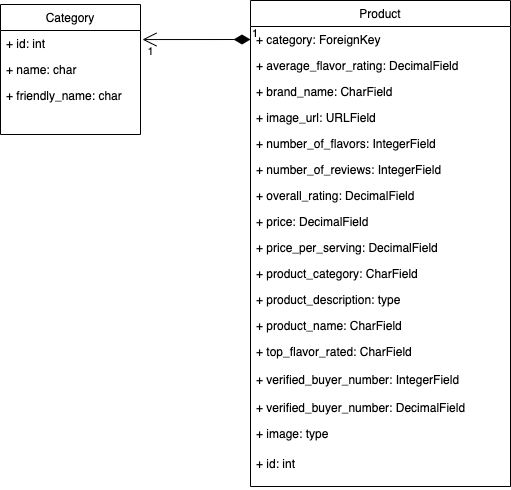

The diagram above was exported from draw.io. Its source (the exported page's mxGraphModel, read from the mxfile embedded in the PNG):
<mxGraphModel dx="1426" dy="714" grid="1" gridSize="10" guides="1" tooltips="1" connect="1" arrows="1" fold="1" page="1" pageScale="1" pageWidth="1169" pageHeight="826" background="#ffffff" math="0" shadow="0">
  <root>
    <mxCell id="0" />
    <mxCell id="1" parent="0" />
    <mxCell id="20" value="" style="endArrow=open;strokeColor=#FF0000;endFill=1;rounded=0" parent="1" target="18" edge="1">
      <mxGeometry relative="1" as="geometry">
        <mxPoint x="334.5" y="478" as="sourcePoint" />
      </mxGeometry>
    </mxCell>
    <mxCell id="vE6jI321lVXQxd4nmMCJ-67" value="" style="group" vertex="1" connectable="0" parent="1">
      <mxGeometry x="270" y="144" width="140" height="130" as="geometry" />
    </mxCell>
    <mxCell id="vE6jI321lVXQxd4nmMCJ-42" value="Category" style="swimlane;fontStyle=0;childLayout=stackLayout;horizontal=1;startSize=26;fillColor=none;horizontalStack=0;resizeParent=1;resizeParentMax=0;resizeLast=0;collapsible=1;marginBottom=0;" vertex="1" parent="vE6jI321lVXQxd4nmMCJ-67">
      <mxGeometry width="140" height="130" as="geometry">
        <mxRectangle x="180" y="150" width="90" height="26" as="alternateBounds" />
      </mxGeometry>
    </mxCell>
    <mxCell id="vE6jI321lVXQxd4nmMCJ-66" value="+ id: int" style="text;strokeColor=none;fillColor=none;align=left;verticalAlign=top;spacingLeft=4;spacingRight=4;overflow=hidden;rotatable=0;points=[[0,0.5],[1,0.5]];portConstraint=eastwest;" vertex="1" parent="vE6jI321lVXQxd4nmMCJ-42">
      <mxGeometry y="26" width="140" height="104" as="geometry" />
    </mxCell>
    <mxCell id="vE6jI321lVXQxd4nmMCJ-43" value="+ name: char" style="text;strokeColor=none;fillColor=none;align=left;verticalAlign=top;spacingLeft=4;spacingRight=4;overflow=hidden;rotatable=0;points=[[0,0.5],[1,0.5]];portConstraint=eastwest;" vertex="1" parent="vE6jI321lVXQxd4nmMCJ-67">
      <mxGeometry y="52" width="140" height="26" as="geometry" />
    </mxCell>
    <mxCell id="vE6jI321lVXQxd4nmMCJ-44" value="+ friendly_name: char" style="text;strokeColor=none;fillColor=none;align=left;verticalAlign=top;spacingLeft=4;spacingRight=4;overflow=hidden;rotatable=0;points=[[0,0.5],[1,0.5]];portConstraint=eastwest;" vertex="1" parent="vE6jI321lVXQxd4nmMCJ-67">
      <mxGeometry y="78" width="140" height="26" as="geometry" />
    </mxCell>
    <mxCell id="vE6jI321lVXQxd4nmMCJ-69" value="" style="group" vertex="1" connectable="0" parent="1">
      <mxGeometry x="520" y="140" width="260" height="480" as="geometry" />
    </mxCell>
    <mxCell id="vE6jI321lVXQxd4nmMCJ-46" value="Product" style="swimlane;fontStyle=0;childLayout=stackLayout;horizontal=1;startSize=26;fillColor=none;horizontalStack=0;resizeParent=1;resizeParentMax=0;resizeLast=0;collapsible=1;marginBottom=0;" vertex="1" parent="vE6jI321lVXQxd4nmMCJ-69">
      <mxGeometry width="260" height="486" as="geometry" />
    </mxCell>
    <mxCell id="vE6jI321lVXQxd4nmMCJ-47" value="+ category: ForeignKey" style="text;strokeColor=none;fillColor=none;align=left;verticalAlign=top;spacingLeft=4;spacingRight=4;overflow=hidden;rotatable=0;points=[[0,0.5],[1,0.5]];portConstraint=eastwest;" vertex="1" parent="vE6jI321lVXQxd4nmMCJ-46">
      <mxGeometry y="26" width="260" height="26" as="geometry" />
    </mxCell>
    <mxCell id="vE6jI321lVXQxd4nmMCJ-48" value="+ average_flavor_rating: DecimalField" style="text;strokeColor=none;fillColor=none;align=left;verticalAlign=top;spacingLeft=4;spacingRight=4;overflow=hidden;rotatable=0;points=[[0,0.5],[1,0.5]];portConstraint=eastwest;" vertex="1" parent="vE6jI321lVXQxd4nmMCJ-46">
      <mxGeometry y="52" width="260" height="26" as="geometry" />
    </mxCell>
    <mxCell id="vE6jI321lVXQxd4nmMCJ-50" value="+ brand_name: CharField" style="text;strokeColor=none;fillColor=none;align=left;verticalAlign=top;spacingLeft=4;spacingRight=4;overflow=hidden;rotatable=0;points=[[0,0.5],[1,0.5]];portConstraint=eastwest;" vertex="1" parent="vE6jI321lVXQxd4nmMCJ-46">
      <mxGeometry y="78" width="260" height="26" as="geometry" />
    </mxCell>
    <mxCell id="vE6jI321lVXQxd4nmMCJ-51" value="+ image_url: URLField" style="text;strokeColor=none;fillColor=none;align=left;verticalAlign=top;spacingLeft=4;spacingRight=4;overflow=hidden;rotatable=0;points=[[0,0.5],[1,0.5]];portConstraint=eastwest;" vertex="1" parent="vE6jI321lVXQxd4nmMCJ-46">
      <mxGeometry y="104" width="260" height="26" as="geometry" />
    </mxCell>
    <mxCell id="vE6jI321lVXQxd4nmMCJ-52" value="+ number_of_flavors: IntegerField" style="text;strokeColor=none;fillColor=none;align=left;verticalAlign=top;spacingLeft=4;spacingRight=4;overflow=hidden;rotatable=0;points=[[0,0.5],[1,0.5]];portConstraint=eastwest;" vertex="1" parent="vE6jI321lVXQxd4nmMCJ-46">
      <mxGeometry y="130" width="260" height="26" as="geometry" />
    </mxCell>
    <mxCell id="vE6jI321lVXQxd4nmMCJ-53" value="+ number_of_reviews: IntegerField" style="text;strokeColor=none;fillColor=none;align=left;verticalAlign=top;spacingLeft=4;spacingRight=4;overflow=hidden;rotatable=0;points=[[0,0.5],[1,0.5]];portConstraint=eastwest;" vertex="1" parent="vE6jI321lVXQxd4nmMCJ-46">
      <mxGeometry y="156" width="260" height="26" as="geometry" />
    </mxCell>
    <mxCell id="vE6jI321lVXQxd4nmMCJ-59" value="+ overall_rating: DecimalField" style="text;strokeColor=none;fillColor=none;align=left;verticalAlign=top;spacingLeft=4;spacingRight=4;overflow=hidden;rotatable=0;points=[[0,0.5],[1,0.5]];portConstraint=eastwest;" vertex="1" parent="vE6jI321lVXQxd4nmMCJ-46">
      <mxGeometry y="182" width="260" height="26" as="geometry" />
    </mxCell>
    <mxCell id="vE6jI321lVXQxd4nmMCJ-58" value="+ price: DecimalField" style="text;strokeColor=none;fillColor=none;align=left;verticalAlign=top;spacingLeft=4;spacingRight=4;overflow=hidden;rotatable=0;points=[[0,0.5],[1,0.5]];portConstraint=eastwest;" vertex="1" parent="vE6jI321lVXQxd4nmMCJ-46">
      <mxGeometry y="208" width="260" height="26" as="geometry" />
    </mxCell>
    <mxCell id="vE6jI321lVXQxd4nmMCJ-57" value="+ price_per_serving: DecimalField" style="text;strokeColor=none;fillColor=none;align=left;verticalAlign=top;spacingLeft=4;spacingRight=4;overflow=hidden;rotatable=0;points=[[0,0.5],[1,0.5]];portConstraint=eastwest;" vertex="1" parent="vE6jI321lVXQxd4nmMCJ-46">
      <mxGeometry y="234" width="260" height="26" as="geometry" />
    </mxCell>
    <mxCell id="vE6jI321lVXQxd4nmMCJ-56" value="+ product_category: CharField" style="text;strokeColor=none;fillColor=none;align=left;verticalAlign=top;spacingLeft=4;spacingRight=4;overflow=hidden;rotatable=0;points=[[0,0.5],[1,0.5]];portConstraint=eastwest;" vertex="1" parent="vE6jI321lVXQxd4nmMCJ-46">
      <mxGeometry y="260" width="260" height="26" as="geometry" />
    </mxCell>
    <mxCell id="vE6jI321lVXQxd4nmMCJ-55" value="+ product_description: type" style="text;strokeColor=none;fillColor=none;align=left;verticalAlign=top;spacingLeft=4;spacingRight=4;overflow=hidden;rotatable=0;points=[[0,0.5],[1,0.5]];portConstraint=eastwest;" vertex="1" parent="vE6jI321lVXQxd4nmMCJ-46">
      <mxGeometry y="286" width="260" height="26" as="geometry" />
    </mxCell>
    <mxCell id="vE6jI321lVXQxd4nmMCJ-54" value="+ product_name: CharField" style="text;strokeColor=none;fillColor=none;align=left;verticalAlign=top;spacingLeft=4;spacingRight=4;overflow=hidden;rotatable=0;points=[[0,0.5],[1,0.5]];portConstraint=eastwest;" vertex="1" parent="vE6jI321lVXQxd4nmMCJ-46">
      <mxGeometry y="312" width="260" height="26" as="geometry" />
    </mxCell>
    <mxCell id="vE6jI321lVXQxd4nmMCJ-49" value="+ top_flavor_rated: CharField" style="text;strokeColor=none;fillColor=none;align=left;verticalAlign=top;spacingLeft=4;spacingRight=4;overflow=hidden;rotatable=0;points=[[0,0.5],[1,0.5]];portConstraint=eastwest;" vertex="1" parent="vE6jI321lVXQxd4nmMCJ-46">
      <mxGeometry y="338" width="260" height="82" as="geometry" />
    </mxCell>
    <mxCell id="vE6jI321lVXQxd4nmMCJ-61" value="+ image: type" style="text;strokeColor=none;fillColor=none;align=left;verticalAlign=top;spacingLeft=4;spacingRight=4;overflow=hidden;rotatable=0;points=[[0,0.5],[1,0.5]];portConstraint=eastwest;" vertex="1" parent="vE6jI321lVXQxd4nmMCJ-46">
      <mxGeometry y="420" width="260" height="30" as="geometry" />
    </mxCell>
    <mxCell id="vE6jI321lVXQxd4nmMCJ-73" value="+ id: int" style="text;strokeColor=none;fillColor=none;align=left;verticalAlign=top;spacingLeft=4;spacingRight=4;overflow=hidden;rotatable=0;points=[[0,0.5],[1,0.5]];portConstraint=eastwest;" vertex="1" parent="vE6jI321lVXQxd4nmMCJ-46">
      <mxGeometry y="450" width="260" height="36" as="geometry" />
    </mxCell>
    <mxCell id="vE6jI321lVXQxd4nmMCJ-60" value="+ verified_buyer_number: IntegerField" style="text;strokeColor=none;fillColor=none;align=left;verticalAlign=top;spacingLeft=4;spacingRight=4;overflow=hidden;rotatable=0;points=[[0,0.5],[1,0.5]];portConstraint=eastwest;" vertex="1" parent="vE6jI321lVXQxd4nmMCJ-69">
      <mxGeometry y="366" width="260" height="52" as="geometry" />
    </mxCell>
    <mxCell id="vE6jI321lVXQxd4nmMCJ-63" value="+ verified_buyer_number: DecimalField" style="text;strokeColor=none;fillColor=none;align=left;verticalAlign=top;spacingLeft=4;spacingRight=4;overflow=hidden;rotatable=0;points=[[0,0.5],[1,0.5]];portConstraint=eastwest;" vertex="1" parent="vE6jI321lVXQxd4nmMCJ-69">
      <mxGeometry y="394" width="260" height="30" as="geometry" />
    </mxCell>
    <mxCell id="vE6jI321lVXQxd4nmMCJ-71" value="1" style="endArrow=open;html=1;endSize=12;startArrow=diamondThin;startSize=14;startFill=1;edgeStyle=orthogonalEdgeStyle;align=left;verticalAlign=bottom;exitX=0;exitY=0.5;exitDx=0;exitDy=0;entryX=1.014;entryY=0.087;entryDx=0;entryDy=0;entryPerimeter=0;" edge="1" parent="1" source="vE6jI321lVXQxd4nmMCJ-47" target="vE6jI321lVXQxd4nmMCJ-66">
      <mxGeometry x="-1" y="3" relative="1" as="geometry">
        <mxPoint x="500" y="410" as="sourcePoint" />
        <mxPoint x="420" y="410" as="targetPoint" />
      </mxGeometry>
    </mxCell>
    <mxCell id="vE6jI321lVXQxd4nmMCJ-72" value="1" style="edgeLabel;html=1;align=center;verticalAlign=middle;resizable=0;points=[];" vertex="1" connectable="0" parent="vE6jI321lVXQxd4nmMCJ-71">
      <mxGeometry x="0.2773" y="-1" relative="1" as="geometry">
        <mxPoint x="-31" y="11.97" as="offset" />
      </mxGeometry>
    </mxCell>
  </root>
</mxGraphModel>